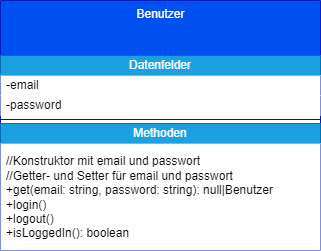

The diagram above was exported from draw.io. Its source (the exported page's mxGraphModel, read from the mxfile embedded in the PNG):
<mxGraphModel dx="804" dy="536" grid="1" gridSize="10" guides="1" tooltips="1" connect="1" arrows="1" fold="1" page="1" pageScale="1" pageWidth="827" pageHeight="1169" math="0" shadow="0">
  <root>
    <mxCell id="0" />
    <mxCell id="1" parent="0" />
    <mxCell id="2" value="Benutzer" style="swimlane;fontStyle=0;align=center;verticalAlign=top;childLayout=stackLayout;horizontal=1;startSize=55;horizontalStack=0;resizeParent=1;resizeParentMax=0;resizeLast=0;collapsible=0;marginBottom=0;html=1;fillColor=#0050ef;fontColor=#ffffff;strokeColor=#001DBC;" parent="1" vertex="1">
      <mxGeometry x="50" y="80" width="320" height="250" as="geometry" />
    </mxCell>
    <mxCell id="3" value="Datenfelder" style="text;html=1;strokeColor=#006EAF;fillColor=#1ba1e2;align=center;verticalAlign=middle;spacingLeft=4;spacingRight=4;overflow=hidden;rotatable=0;points=[[0,0.5],[1,0.5]];portConstraint=eastwest;fontColor=#ffffff;" parent="2" vertex="1">
      <mxGeometry y="55" width="320" height="20" as="geometry" />
    </mxCell>
    <mxCell id="4" value="-email" style="text;html=1;strokeColor=none;fillColor=default;align=left;verticalAlign=middle;spacingLeft=4;spacingRight=4;overflow=hidden;rotatable=0;points=[[0,0.5],[1,0.5]];portConstraint=eastwest;" parent="2" vertex="1">
      <mxGeometry y="75" width="320" height="20" as="geometry" />
    </mxCell>
    <mxCell id="5" value="-password" style="text;html=1;strokeColor=none;fillColor=default;align=left;verticalAlign=middle;spacingLeft=4;spacingRight=4;overflow=hidden;rotatable=0;points=[[0,0.5],[1,0.5]];portConstraint=eastwest;fontColor=default;" parent="2" vertex="1">
      <mxGeometry y="95" width="320" height="20" as="geometry" />
    </mxCell>
    <mxCell id="7" value="" style="line;strokeWidth=1;fillColor=default;align=left;verticalAlign=middle;spacingTop=-1;spacingLeft=3;spacingRight=3;rotatable=0;labelPosition=right;points=[];portConstraint=eastwest;strokeColor=#0000FF;" parent="2" vertex="1">
      <mxGeometry y="115" width="320" height="8" as="geometry" />
    </mxCell>
    <mxCell id="8" value="Methoden" style="text;html=1;strokeColor=#006EAF;fillColor=#1ba1e2;align=center;verticalAlign=middle;spacingLeft=4;spacingRight=4;overflow=hidden;rotatable=0;points=[[0,0.5],[1,0.5]];portConstraint=eastwest;fontColor=#ffffff;" parent="2" vertex="1">
      <mxGeometry y="123" width="320" height="20" as="geometry" />
    </mxCell>
    <mxCell id="9" value="//Konstruktor mit email und passwort&lt;br&gt;//Getter- und Setter für email und passwort&lt;br&gt;+get(email: string, password: string): null|Benutzer&lt;br&gt;+login()&lt;br&gt;+logout()&lt;br&gt;+isLoggedIn(): boolean" style="text;html=1;align=left;verticalAlign=middle;spacingLeft=4;spacingRight=4;overflow=hidden;rotatable=0;points=[[0,0.5],[1,0.5]];portConstraint=eastwest;fillColor=default;" parent="2" vertex="1">
      <mxGeometry y="143" width="320" height="107" as="geometry" />
    </mxCell>
  </root>
</mxGraphModel>